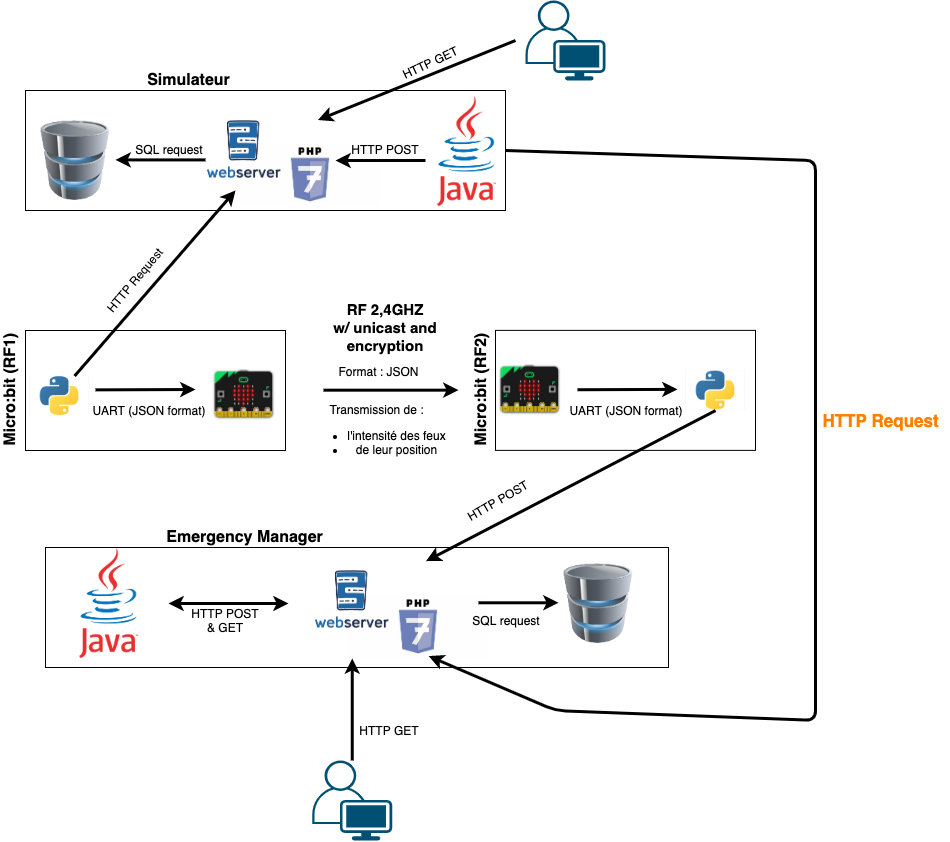

The diagram above was exported from draw.io. Its source (the exported page's mxGraphModel, read from the mxfile embedded in the PNG):
<mxGraphModel dx="1351" dy="743" grid="1" gridSize="10" guides="1" tooltips="1" connect="1" arrows="1" fold="1" page="1" pageScale="1" pageWidth="827" pageHeight="1169" math="0" shadow="0">
  <root>
    <mxCell id="0" />
    <mxCell id="1" parent="0" />
    <mxCell id="CXjPT0ZIo_3jJ4XR7UyX-1" value="" style="rounded=0;whiteSpace=wrap;html=1;" vertex="1" parent="1">
      <mxGeometry x="40" y="330" width="260" height="120" as="geometry" />
    </mxCell>
    <mxCell id="CXjPT0ZIo_3jJ4XR7UyX-2" value="" style="shape=image;verticalLabelPosition=bottom;labelBackgroundColor=#ffffff;verticalAlign=top;aspect=fixed;imageAspect=0;image=data:image/jpeg,(base64 omitted: 15044 chars);" vertex="1" parent="1">
      <mxGeometry x="227.4" y="369.46999999999997" width="62.69" height="50.4" as="geometry" />
    </mxCell>
    <mxCell id="CXjPT0ZIo_3jJ4XR7UyX-3" value="" style="shape=image;verticalLabelPosition=bottom;labelBackgroundColor=#ffffff;verticalAlign=top;aspect=fixed;imageAspect=0;image=https://img-0.journaldunet.com/w7wTlL7Jz2N6yX4edTHoXxibY-E=/1280x/smart/ead0a7a3729547aba8dc36a9e81859d8/ccmcms-jdn/11515476.jpg;" vertex="1" parent="1">
      <mxGeometry x="44" y="375.53" width="60.14" height="40.13" as="geometry" />
    </mxCell>
    <mxCell id="CXjPT0ZIo_3jJ4XR7UyX-4" value="&lt;font style=&quot;font-size: 16px&quot;&gt;&lt;b&gt;Micro:bit (RF1)&lt;/b&gt;&lt;/font&gt;" style="text;html=1;align=center;verticalAlign=middle;resizable=0;points=[];autosize=1;rotation=-90;" vertex="1" parent="1">
      <mxGeometry x="-40" y="379.87" width="130" height="20" as="geometry" />
    </mxCell>
    <mxCell id="CXjPT0ZIo_3jJ4XR7UyX-10" value="" style="endArrow=classic;html=1;strokeWidth=3;" edge="1" parent="1">
      <mxGeometry width="50" height="50" relative="1" as="geometry">
        <mxPoint x="338" y="389.67" as="sourcePoint" />
        <mxPoint x="473" y="389.67" as="targetPoint" />
      </mxGeometry>
    </mxCell>
    <mxCell id="CXjPT0ZIo_3jJ4XR7UyX-11" value="&lt;span&gt;Transmission de :&lt;br&gt;&lt;ul&gt;&lt;li&gt;&lt;span style=&quot;text-align: left&quot;&gt;l'intensité des feux&lt;/span&gt;&lt;/li&gt;&lt;li&gt;de leur position&lt;/li&gt;&lt;/ul&gt;&lt;/span&gt;" style="text;html=1;align=center;verticalAlign=middle;resizable=0;points=[];autosize=1;" vertex="1" parent="1">
      <mxGeometry x="316" y="400.07" width="150" height="70" as="geometry" />
    </mxCell>
    <mxCell id="CXjPT0ZIo_3jJ4XR7UyX-12" value="Format : JSON" style="text;html=1;align=center;verticalAlign=middle;resizable=0;points=[];autosize=1;rotation=0;" vertex="1" parent="1">
      <mxGeometry x="343" y="360.67" width="100" height="20" as="geometry" />
    </mxCell>
    <mxCell id="CXjPT0ZIo_3jJ4XR7UyX-13" value="" style="rounded=0;whiteSpace=wrap;html=1;" vertex="1" parent="1">
      <mxGeometry x="40" y="90" width="480" height="120" as="geometry" />
    </mxCell>
    <mxCell id="CXjPT0ZIo_3jJ4XR7UyX-16" value="&lt;font style=&quot;font-size: 16px&quot;&gt;&lt;b&gt;Simulateur&lt;/b&gt;&lt;/font&gt;" style="text;html=1;align=center;verticalAlign=middle;resizable=0;points=[];autosize=1;" vertex="1" parent="1">
      <mxGeometry x="153" y="70" width="100" height="20" as="geometry" />
    </mxCell>
    <mxCell id="CXjPT0ZIo_3jJ4XR7UyX-17" value="" style="shape=image;verticalLabelPosition=bottom;labelBackgroundColor=#ffffff;verticalAlign=top;aspect=fixed;imageAspect=0;image=https://upload.wikimedia.org/wikipedia/fr/thumb/2/2e/Java_Logo.svg/1200px-Java_Logo.svg.png;" vertex="1" parent="1">
      <mxGeometry x="451.84" y="96" width="59.02" height="110" as="geometry" />
    </mxCell>
    <mxCell id="CXjPT0ZIo_3jJ4XR7UyX-18" value="" style="image;html=1;image=img/lib/clip_art/computers/Database_128x128.png" vertex="1" parent="1">
      <mxGeometry x="50" y="120" width="80" height="80" as="geometry" />
    </mxCell>
    <mxCell id="CXjPT0ZIo_3jJ4XR7UyX-20" value="" style="shape=image;verticalLabelPosition=bottom;labelBackgroundColor=#ffffff;verticalAlign=top;aspect=fixed;imageAspect=0;image=https://www.emaginance.com/wp-content/uploads/2015/12/php7.jpg;" vertex="1" parent="1">
      <mxGeometry x="255" y="143.3" width="140" height="62.7" as="geometry" />
    </mxCell>
    <mxCell id="CXjPT0ZIo_3jJ4XR7UyX-19" value="" style="shape=image;verticalLabelPosition=bottom;labelBackgroundColor=#ffffff;verticalAlign=top;aspect=fixed;imageAspect=0;image=https://www.brandcrowd.com/gallery/brands/pictures/picture14522487901675.png;" vertex="1" parent="1">
      <mxGeometry x="185" y="90" width="147.5" height="118" as="geometry" />
    </mxCell>
    <mxCell id="CXjPT0ZIo_3jJ4XR7UyX-21" value="" style="points=[[0.35,0,0],[0.98,0.51,0],[1,0.71,0],[0.67,1,0],[0,0.795,0],[0,0.65,0]];verticalLabelPosition=bottom;html=1;verticalAlign=top;aspect=fixed;align=center;pointerEvents=1;shape=mxgraph.cisco19.user;fillColor=#005073;strokeColor=none;" vertex="1" parent="1">
      <mxGeometry x="540" width="80" height="80" as="geometry" />
    </mxCell>
    <mxCell id="CXjPT0ZIo_3jJ4XR7UyX-22" value="" style="endArrow=classic;html=1;strokeWidth=3;entryX=1;entryY=0.25;entryDx=0;entryDy=0;" edge="1" parent="1" target="CXjPT0ZIo_3jJ4XR7UyX-19">
      <mxGeometry width="50" height="50" relative="1" as="geometry">
        <mxPoint x="530" y="40" as="sourcePoint" />
        <mxPoint x="430" y="100" as="targetPoint" />
      </mxGeometry>
    </mxCell>
    <mxCell id="CXjPT0ZIo_3jJ4XR7UyX-23" value="" style="endArrow=classic;html=1;strokeWidth=3;" edge="1" parent="1">
      <mxGeometry width="50" height="50" relative="1" as="geometry">
        <mxPoint x="440" y="160" as="sourcePoint" />
        <mxPoint x="350" y="160" as="targetPoint" />
      </mxGeometry>
    </mxCell>
    <mxCell id="CXjPT0ZIo_3jJ4XR7UyX-24" value="" style="endArrow=classic;html=1;strokeWidth=3;" edge="1" parent="1">
      <mxGeometry width="50" height="50" relative="1" as="geometry">
        <mxPoint x="220" y="159.40999999999988" as="sourcePoint" />
        <mxPoint x="130" y="159.40999999999988" as="targetPoint" />
      </mxGeometry>
    </mxCell>
    <mxCell id="CXjPT0ZIo_3jJ4XR7UyX-26" value="HTTP POST" style="text;html=1;strokeColor=none;fillColor=none;align=center;verticalAlign=middle;whiteSpace=wrap;rounded=0;" vertex="1" parent="1">
      <mxGeometry x="360" y="139" width="80" height="20" as="geometry" />
    </mxCell>
    <mxCell id="CXjPT0ZIo_3jJ4XR7UyX-27" value="SQL request" style="text;html=1;strokeColor=none;fillColor=none;align=center;verticalAlign=middle;whiteSpace=wrap;rounded=0;" vertex="1" parent="1">
      <mxGeometry x="144" y="139" width="80" height="20" as="geometry" />
    </mxCell>
    <mxCell id="CXjPT0ZIo_3jJ4XR7UyX-28" value="HTTP GET" style="text;html=1;strokeColor=none;fillColor=none;align=center;verticalAlign=middle;whiteSpace=wrap;rounded=0;rotation=-25;" vertex="1" parent="1">
      <mxGeometry x="405" y="52" width="80" height="20" as="geometry" />
    </mxCell>
    <mxCell id="CXjPT0ZIo_3jJ4XR7UyX-29" value="" style="endArrow=classic;html=1;strokeWidth=3;" edge="1" parent="1">
      <mxGeometry width="50" height="50" relative="1" as="geometry">
        <mxPoint x="110" y="389.37" as="sourcePoint" />
        <mxPoint x="210" y="389" as="targetPoint" />
      </mxGeometry>
    </mxCell>
    <mxCell id="CXjPT0ZIo_3jJ4XR7UyX-30" value="UART (JSON format)" style="text;html=1;strokeColor=none;fillColor=none;align=center;verticalAlign=middle;whiteSpace=wrap;rounded=0;" vertex="1" parent="1">
      <mxGeometry x="104" y="399.87" width="120" height="20" as="geometry" />
    </mxCell>
    <mxCell id="CXjPT0ZIo_3jJ4XR7UyX-32" value="" style="endArrow=classic;html=1;strokeWidth=3;exitX=0.75;exitY=0;exitDx=0;exitDy=0;entryX=0.441;entryY=0.847;entryDx=0;entryDy=0;entryPerimeter=0;" edge="1" parent="1" source="CXjPT0ZIo_3jJ4XR7UyX-3" target="CXjPT0ZIo_3jJ4XR7UyX-19">
      <mxGeometry width="50" height="50" relative="1" as="geometry">
        <mxPoint x="170" y="300" as="sourcePoint" />
        <mxPoint x="220" y="250" as="targetPoint" />
      </mxGeometry>
    </mxCell>
    <mxCell id="CXjPT0ZIo_3jJ4XR7UyX-33" value="HTTP Request" style="text;html=1;align=center;verticalAlign=middle;resizable=0;points=[];autosize=1;rotation=-50;" vertex="1" parent="1">
      <mxGeometry x="103.99999999999999" y="270" width="90" height="20" as="geometry" />
    </mxCell>
    <mxCell id="CXjPT0ZIo_3jJ4XR7UyX-34" value="" style="rounded=0;whiteSpace=wrap;html=1;" vertex="1" parent="1">
      <mxGeometry x="510" y="329.87" width="260" height="120" as="geometry" />
    </mxCell>
    <mxCell id="CXjPT0ZIo_3jJ4XR7UyX-35" value="" style="shape=image;verticalLabelPosition=bottom;labelBackgroundColor=#ffffff;verticalAlign=top;aspect=fixed;imageAspect=0;image=data:image/jpeg,(base64 omitted: 15044 chars);" vertex="1" parent="1">
      <mxGeometry x="513.31" y="364.53999999999996" width="62.69" height="50.4" as="geometry" />
    </mxCell>
    <mxCell id="CXjPT0ZIo_3jJ4XR7UyX-36" value="" style="shape=image;verticalLabelPosition=bottom;labelBackgroundColor=#ffffff;verticalAlign=top;aspect=fixed;imageAspect=0;image=https://img-0.journaldunet.com/w7wTlL7Jz2N6yX4edTHoXxibY-E=/1280x/smart/ead0a7a3729547aba8dc36a9e81859d8/ccmcms-jdn/11515476.jpg;" vertex="1" parent="1">
      <mxGeometry x="700" y="369.92999999999995" width="60.14" height="40.13" as="geometry" />
    </mxCell>
    <mxCell id="CXjPT0ZIo_3jJ4XR7UyX-37" value="&lt;font style=&quot;font-size: 16px&quot;&gt;&lt;b&gt;Micro:bit (RF2)&lt;/b&gt;&lt;/font&gt;" style="text;html=1;align=center;verticalAlign=middle;resizable=0;points=[];autosize=1;rotation=-90;" vertex="1" parent="1">
      <mxGeometry x="431" y="379.74" width="130" height="20" as="geometry" />
    </mxCell>
    <mxCell id="CXjPT0ZIo_3jJ4XR7UyX-38" value="" style="endArrow=classic;html=1;strokeWidth=3;" edge="1" parent="1">
      <mxGeometry width="50" height="50" relative="1" as="geometry">
        <mxPoint x="592" y="389.24" as="sourcePoint" />
        <mxPoint x="692" y="388.87" as="targetPoint" />
      </mxGeometry>
    </mxCell>
    <mxCell id="CXjPT0ZIo_3jJ4XR7UyX-39" value="UART (JSON format)" style="text;html=1;strokeColor=none;fillColor=none;align=center;verticalAlign=middle;whiteSpace=wrap;rounded=0;" vertex="1" parent="1">
      <mxGeometry x="581" y="399.74" width="120" height="20" as="geometry" />
    </mxCell>
    <mxCell id="CXjPT0ZIo_3jJ4XR7UyX-40" value="&lt;b&gt;&lt;font style=&quot;font-size: 15px&quot;&gt;RF 2,4GHZ&lt;br&gt;w/ unicast and encryption&lt;br&gt;&lt;/font&gt;&lt;/b&gt;" style="text;html=1;strokeColor=none;fillColor=none;align=center;verticalAlign=middle;whiteSpace=wrap;rounded=0;" vertex="1" parent="1">
      <mxGeometry x="340" y="317" width="120" height="20" as="geometry" />
    </mxCell>
    <mxCell id="CXjPT0ZIo_3jJ4XR7UyX-41" value="" style="rounded=0;whiteSpace=wrap;html=1;" vertex="1" parent="1">
      <mxGeometry x="60" y="547" width="623" height="120" as="geometry" />
    </mxCell>
    <mxCell id="CXjPT0ZIo_3jJ4XR7UyX-43" value="" style="shape=image;verticalLabelPosition=bottom;labelBackgroundColor=#ffffff;verticalAlign=top;aspect=fixed;imageAspect=0;image=https://upload.wikimedia.org/wikipedia/fr/thumb/2/2e/Java_Logo.svg/1200px-Java_Logo.svg.png;" vertex="1" parent="1">
      <mxGeometry x="93.9799999999999" y="548" width="59.02" height="110" as="geometry" />
    </mxCell>
    <mxCell id="CXjPT0ZIo_3jJ4XR7UyX-44" value="" style="image;html=1;image=img/lib/clip_art/computers/Database_128x128.png" vertex="1" parent="1">
      <mxGeometry x="573" y="563" width="80" height="80" as="geometry" />
    </mxCell>
    <mxCell id="CXjPT0ZIo_3jJ4XR7UyX-45" value="" style="shape=image;verticalLabelPosition=bottom;labelBackgroundColor=#ffffff;verticalAlign=top;aspect=fixed;imageAspect=0;image=https://www.emaginance.com/wp-content/uploads/2015/12/php7.jpg;" vertex="1" parent="1">
      <mxGeometry x="363" y="595.3" width="140" height="62.7" as="geometry" />
    </mxCell>
    <mxCell id="CXjPT0ZIo_3jJ4XR7UyX-46" value="" style="shape=image;verticalLabelPosition=bottom;labelBackgroundColor=#ffffff;verticalAlign=top;aspect=fixed;imageAspect=0;image=https://www.brandcrowd.com/gallery/brands/pictures/picture14522487901675.png;" vertex="1" parent="1">
      <mxGeometry x="293" y="540" width="147.5" height="118" as="geometry" />
    </mxCell>
    <mxCell id="CXjPT0ZIo_3jJ4XR7UyX-49" value="" style="endArrow=classic;html=1;strokeWidth=3;" edge="1" parent="1">
      <mxGeometry width="50" height="50" relative="1" as="geometry">
        <mxPoint x="493" y="602.29" as="sourcePoint" />
        <mxPoint x="573" y="602.29" as="targetPoint" />
      </mxGeometry>
    </mxCell>
    <mxCell id="CXjPT0ZIo_3jJ4XR7UyX-54" value="" style="endArrow=classic;startArrow=classic;html=1;strokeWidth=3;" edge="1" parent="1">
      <mxGeometry width="50" height="50" relative="1" as="geometry">
        <mxPoint x="183" y="603" as="sourcePoint" />
        <mxPoint x="303" y="603" as="targetPoint" />
      </mxGeometry>
    </mxCell>
    <mxCell id="CXjPT0ZIo_3jJ4XR7UyX-55" value="" style="endArrow=classic;html=1;strokeWidth=3;exitX=0.5;exitY=1;exitDx=0;exitDy=0;" edge="1" parent="1" source="CXjPT0ZIo_3jJ4XR7UyX-36" target="CXjPT0ZIo_3jJ4XR7UyX-46">
      <mxGeometry width="50" height="50" relative="1" as="geometry">
        <mxPoint x="350" y="610" as="sourcePoint" />
        <mxPoint x="400" y="560" as="targetPoint" />
      </mxGeometry>
    </mxCell>
    <mxCell id="CXjPT0ZIo_3jJ4XR7UyX-56" value="HTTP POST" style="text;html=1;strokeColor=none;fillColor=none;align=center;verticalAlign=middle;whiteSpace=wrap;rounded=0;rotation=-30;" vertex="1" parent="1">
      <mxGeometry x="444.30999999999995" y="490" width="136.69" height="20" as="geometry" />
    </mxCell>
    <mxCell id="CXjPT0ZIo_3jJ4XR7UyX-59" value="&lt;font style=&quot;font-size: 16px&quot;&gt;&lt;b&gt;Emergency Manager&lt;/b&gt;&lt;/font&gt;" style="text;html=1;align=center;verticalAlign=middle;resizable=0;points=[];autosize=1;" vertex="1" parent="1">
      <mxGeometry x="173.75" y="527" width="170" height="20" as="geometry" />
    </mxCell>
    <mxCell id="CXjPT0ZIo_3jJ4XR7UyX-60" value="SQL request" style="text;html=1;strokeColor=none;fillColor=none;align=center;verticalAlign=middle;whiteSpace=wrap;rounded=0;" vertex="1" parent="1">
      <mxGeometry x="481" y="610" width="80" height="20" as="geometry" />
    </mxCell>
    <mxCell id="CXjPT0ZIo_3jJ4XR7UyX-61" value="HTTP POST &amp;amp; GET" style="text;html=1;strokeColor=none;fillColor=none;align=center;verticalAlign=middle;whiteSpace=wrap;rounded=0;" vertex="1" parent="1">
      <mxGeometry x="200" y="610" width="80" height="20" as="geometry" />
    </mxCell>
    <mxCell id="CXjPT0ZIo_3jJ4XR7UyX-63" value="" style="points=[[0.35,0,0],[0.98,0.51,0],[1,0.71,0],[0.67,1,0],[0,0.795,0],[0,0.65,0]];verticalLabelPosition=bottom;html=1;verticalAlign=top;aspect=fixed;align=center;pointerEvents=1;shape=mxgraph.cisco19.user;fillColor=#005073;strokeColor=none;" vertex="1" parent="1">
      <mxGeometry x="326.75" y="760" width="80" height="80" as="geometry" />
    </mxCell>
    <mxCell id="CXjPT0ZIo_3jJ4XR7UyX-64" value="HTTP GET" style="text;html=1;strokeColor=none;fillColor=none;align=center;verticalAlign=middle;whiteSpace=wrap;rounded=0;rotation=0;" vertex="1" parent="1">
      <mxGeometry x="364.31" y="720" width="80" height="20" as="geometry" />
    </mxCell>
    <mxCell id="CXjPT0ZIo_3jJ4XR7UyX-65" value="" style="endArrow=classic;html=1;strokeWidth=3;entryX=0.5;entryY=1;entryDx=0;entryDy=0;" edge="1" parent="1" source="CXjPT0ZIo_3jJ4XR7UyX-63" target="CXjPT0ZIo_3jJ4XR7UyX-46">
      <mxGeometry width="50" height="50" relative="1" as="geometry">
        <mxPoint x="320" y="760" as="sourcePoint" />
        <mxPoint x="370" y="710" as="targetPoint" />
      </mxGeometry>
    </mxCell>
    <mxCell id="CXjPT0ZIo_3jJ4XR7UyX-66" value="" style="endArrow=classic;html=1;strokeWidth=3;exitX=1;exitY=0.5;exitDx=0;exitDy=0;entryX=0.573;entryY=0.961;entryDx=0;entryDy=0;entryPerimeter=0;" edge="1" parent="1" source="CXjPT0ZIo_3jJ4XR7UyX-13" target="CXjPT0ZIo_3jJ4XR7UyX-45">
      <mxGeometry width="50" height="50" relative="1" as="geometry">
        <mxPoint x="620" y="220" as="sourcePoint" />
        <mxPoint x="790" y="540" as="targetPoint" />
        <Array as="points">
          <mxPoint x="830" y="160" />
          <mxPoint x="830" y="720" />
          <mxPoint x="570" y="710" />
        </Array>
      </mxGeometry>
    </mxCell>
    <mxCell id="CXjPT0ZIo_3jJ4XR7UyX-67" value="&lt;font style=&quot;font-size: 17px&quot; color=&quot;#ff8000&quot;&gt;&lt;b&gt;HTTP Request&lt;/b&gt;&lt;/font&gt;" style="text;html=1;strokeColor=none;fillColor=none;align=center;verticalAlign=middle;whiteSpace=wrap;rounded=0;rotation=0;" vertex="1" parent="1">
      <mxGeometry x="827" y="410.06" width="136.69" height="20" as="geometry" />
    </mxCell>
  </root>
</mxGraphModel>